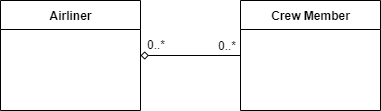

The diagram above was exported from draw.io. Its source (the exported page's mxGraphModel, read from the mxfile embedded in the PNG):
<mxGraphModel dx="460" dy="780" grid="1" gridSize="10" guides="1" tooltips="1" connect="1" arrows="1" fold="1" page="1" pageScale="1" pageWidth="850" pageHeight="1100" math="0" shadow="0">
  <root>
    <mxCell id="0" />
    <mxCell id="1" parent="0" />
    <mxCell id="HTWFymvJlVE9RBbyDfWj-1" value="Airliner" style="swimlane;fontStyle=1;align=center;verticalAlign=middle;childLayout=stackLayout;horizontal=1;startSize=29;horizontalStack=0;resizeParent=1;resizeParentMax=0;resizeLast=0;collapsible=0;marginBottom=0;html=1;" vertex="1" parent="1">
      <mxGeometry x="70" y="140" width="140" height="110" as="geometry" />
    </mxCell>
    <mxCell id="HTWFymvJlVE9RBbyDfWj-4" value="Crew Member" style="swimlane;fontStyle=1;align=center;verticalAlign=middle;childLayout=stackLayout;horizontal=1;startSize=29;horizontalStack=0;resizeParent=1;resizeParentMax=0;resizeLast=0;collapsible=0;marginBottom=0;html=1;" vertex="1" parent="1">
      <mxGeometry x="310" y="140" width="140" height="110" as="geometry" />
    </mxCell>
    <mxCell id="HTWFymvJlVE9RBbyDfWj-5" value="" style="endArrow=diamond;html=1;endFill=0;exitX=0;exitY=0.5;exitDx=0;exitDy=0;" edge="1" parent="1" source="HTWFymvJlVE9RBbyDfWj-4">
      <mxGeometry width="50" height="50" relative="1" as="geometry">
        <mxPoint x="210" y="420" as="sourcePoint" />
        <mxPoint x="210" y="195" as="targetPoint" />
      </mxGeometry>
    </mxCell>
    <mxCell id="HTWFymvJlVE9RBbyDfWj-6" value="0..*" style="text;html=1;strokeColor=none;fillColor=none;align=center;verticalAlign=middle;whiteSpace=wrap;rounded=0;" vertex="1" parent="1">
      <mxGeometry x="206" y="174" width="40" height="20" as="geometry" />
    </mxCell>
    <mxCell id="HTWFymvJlVE9RBbyDfWj-7" value="0..*" style="text;html=1;strokeColor=none;fillColor=none;align=center;verticalAlign=middle;whiteSpace=wrap;rounded=0;" vertex="1" parent="1">
      <mxGeometry x="277" y="175" width="40" height="20" as="geometry" />
    </mxCell>
  </root>
</mxGraphModel>